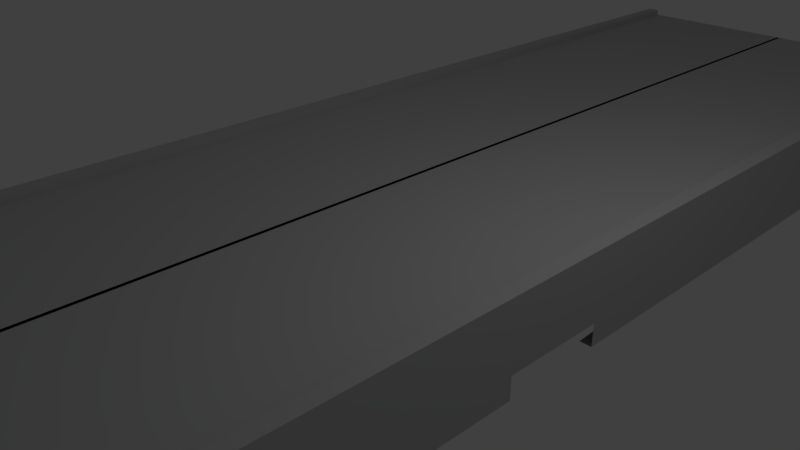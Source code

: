 # Source: ExtraPlatformCart.blend  (saved by Blender 2.79.0; exported with 4.5.12 LTS)
import bpy
from mathutils import Matrix  # noqa: F401  (used for matrix-valued properties, if any)

bpy.ops.wm.read_factory_settings(use_empty=True)
scene = bpy.context.scene
scene.name = 'Scene'

# ---- collections
col_collection_1 = bpy.data.collections.new('Collection 1'); scene.collection.children.link(col_collection_1)

# ---- materials (node trees are filled in below, after node groups)
mat_material_001 = bpy.data.materials.new('Material.001')
mat_material_001.alpha_threshold = 0.0
mat_material_001.use_transparent_shadow = False
mat_material_001.diffuse_color = (0.5282, 0.5304, 0.5372, 1.0)
mat_material_001.roughness = 0.5
mat_material_003 = bpy.data.materials.new('Material.003')
mat_material_003.alpha_threshold = 0.0
mat_material_003.use_transparent_shadow = False
mat_material_003.roughness = 0.5
mat_material_004 = bpy.data.materials.new('Material.004')
mat_material_004.alpha_threshold = 0.0
mat_material_004.use_transparent_shadow = False
mat_material_004.diffuse_color = (0.4958, 0.4958, 0.4958, 1.0)
mat_material_004.roughness = 0.5
mat_material_006 = bpy.data.materials.new('Material.006')
mat_material_006.alpha_threshold = 0.0
mat_material_006.use_transparent_shadow = False
mat_material_006.diffuse_color = (0.05359, 0.05359, 0.05359, 1.0)
mat_material_006.roughness = 0.5

# ---- material node trees

# ---- world
world_world = bpy.data.worlds.new('World'); scene.world = world_world
world_world.color = (0.05088, 0.05088, 0.05088)
world_world.use_sun_shadow = False
world_world.sun_shadow_jitter_overblur = 0.0
world_world.cycles.sampling_method = 'MANUAL'

# ---- cameras
cam_camera = bpy.data.cameras.new('Camera')
cam_camera.clip_end = 100.0
cam_camera.lens = 35.0
cam_camera.sensor_width = 32.0
cam_camera.sensor_height = 18.0
cam_camera.ortho_scale = 7.314
cam_camera.dof.focus_distance = 0.0
cam_camera.dof.aperture_fstop = 128.0

# ---- lights
light_lamp = bpy.data.lights.new('Lamp', 'POINT')
light_lamp.transmission_factor = 0.0
light_lamp.cutoff_distance = 30.0
light_lamp.energy = 100.0
light_lamp.shadow_buffer_clip_start = 1.001
light_lamp.shadow_soft_size = 0.1
light_lamp.shadow_maximum_resolution = 0.006
light_lamp.use_absolute_resolution = True

# ---- meshes
me_cube_002 = bpy.data.meshes.new('Cube.002')
me_cube_002.from_pydata([(-1.0, 1.882, -1.0), (-1.0, 1.882, 1.0), (-1.0, 0.1206, -1.0), (-1.0, 0.1206, 1.0), (-1.0, -0.0004284, -1.0), (-1.0, -0.0004285, 1.0), (-0.1876, 1.882, -1.0), (-0.1876, 1.882, 1.718), (-0.1929, 0.1206, 1.718), (-0.3333, 0.9869, -1.0), (-0.3333, 0.0, -1.0), (-0.1929, 0.0, 1.718), (0.009278, 0.0, -1.0), (0.009278, 1.882, 1.718), (0.009278, 0.9869, -1.0), (0.009278, 1.882, -1.0), (0.009278, 0.1206, 1.718), (-0.9328, 1.882, -1.0), (-0.9328, 1.882, 1.718), (-0.9448, 0.9869, -1.0), (-0.9448, 0.0, -1.0), (-0.9332, 0.1206, 1.718), (-0.9332, 0.0, 1.718), (-0.9328, 1.882, 2.035), (-1.0, 1.882, 2.035), (-1.0, 0.1206, 2.035), (-1.0, 0.0, 2.035), (-0.9332, 0.1206, 2.035), (-0.9332, 0.0, 2.035), (-0.9328, 1.882, -2.01), (-1.0, 1.882, -2.01), (-1.0, 0.1206, -2.01), (-0.9448, 0.1206, -2.01), (-0.5062, 1.884, -0.4918), (-0.6027, 1.884, -0.4918), (-0.5062, 1.884, 0.4918), (-0.6027, 1.884, 0.4918), (-0.4554, 1.882, -1.0), (-0.6535, 1.882, -1.0), (-0.4554, 1.882, 1.718), (-0.6535, 1.882, 1.718), (-0.4942, 1.908, -0.6174), (-0.6147, 1.908, -0.6174), (-0.4942, 1.908, 0.6174), (-0.6147, 1.908, 0.6174), (-0.4767, 1.938, -0.7964), (-0.6322, 1.938, -0.7964), (-0.4767, 1.938, 0.7964), (-0.6322, 1.938, 0.7964), (-0.5079, 1.964, -0.5128), (-0.601, 1.964, -0.5128), (-0.5079, 1.964, 0.5128), (-0.601, 1.964, 0.5128), (-0.4757, 1.966, -0.8138), (-0.6332, 1.966, -0.8138), (-0.4757, 1.966, 0.8138), (-0.6332, 1.966, 0.8138), (-0.531, 1.932, -0.2581), (-0.5779, 1.932, -0.2581), (-0.531, 1.932, 0.2581), (-0.5779, 1.932, 0.2581), (-0.5114, 1.965, -0.4734), (-0.5974, 1.965, -0.4734), (-0.5114, 1.965, 0.4735), (-0.5974, 1.965, 0.4735), (-0.5073, 1.984, -0.519), (-0.6016, 1.984, -0.519), (-0.5073, 1.984, 0.519), (-0.6016, 1.984, 0.519), (-0.5188, 1.996, -0.3925), (-0.5901, 1.996, -0.3925), (-0.5188, 1.996, 0.3926), (-0.5901, 1.996, 0.3926), (-0.536, 2.005, -0.2032), (-0.5729, 2.005, -0.2032), (-0.536, 2.005, 0.2033), (-0.5729, 2.005, 0.2033), (-0.6163, 1.884, -0.007248), (-0.4947, 1.964, -0.007247), (-0.6149, 1.984, -0.007247), (-0.4772, 1.908, -0.007247), (-0.6142, 1.964, -0.007248), (-0.5087, 1.996, -0.007247), (-0.6317, 1.908, -0.007247), (-0.5244, 1.932, -0.007247), (-0.6002, 1.996, -0.007247), (-0.4548, 1.938, -0.007247), (-0.5845, 1.932, -0.007247), (-0.5308, 2.005, -0.007247), (-0.6541, 1.938, -0.007247), (-0.4993, 1.965, -0.007247), (-0.5781, 2.005, -0.007247), (-0.4534, 1.966, -0.007247), (-0.6096, 1.965, -0.007248), (-0.4925, 1.884, -0.007247), (-0.6555, 1.966, -0.007248), (-0.494, 1.984, -0.007247), (-0.5544, 1.882, -1.0), (-0.5544, 1.882, 1.718), (-0.5544, 1.884, -0.5789), (-0.5544, 1.884, 0.579), (-0.5544, 1.908, -0.7267), (-0.5544, 1.908, 0.7269), (-0.5544, 1.938, -0.9375), (-0.5544, 1.938, 0.9376), (-0.5544, 1.966, -0.958), (-0.5544, 1.966, 0.9581), (-0.5544, 1.964, -0.6036), (-0.5544, 1.964, 0.6038), (-0.5544, 1.932, -0.3038), (-0.5544, 1.932, 0.3039), (-0.5544, 1.965, -0.5573), (-0.5544, 1.965, 0.5575), (-0.5544, 1.984, -0.6109), (-0.5544, 1.984, 0.611), (-0.5544, 1.996, -0.462), (-0.5544, 1.996, 0.4622), (-0.5544, 2.005, -0.2392), (-0.5544, 2.005, 0.2394), (-0.5544, 2.005, -0.008473), (-0.1929, 0.0, 1.718), (0.009278, 0.0, 1.718)], [], [(2, 3, 1, 0), (18, 17, 0, 1), (4, 5, 3, 2), (22, 21, 27, 28), (17, 19, 32, 29), (19, 20, 4, 2), (1, 3, 25, 24), (16, 13, 7, 8), (13, 15, 6, 7), (14, 12, 10, 9), (15, 14, 9, 6), (8, 21, 22, 11), (9, 10, 20, 19), (6, 9, 19, 17, 38, 97, 37), (7, 39, 98, 40, 18, 21, 8), (7, 6, 37, 39), (23, 24, 25, 27), (27, 25, 26, 28), (21, 18, 23, 27), (18, 1, 24, 23), (3, 5, 26, 25), (29, 32, 31, 30), (0, 17, 29, 30), (2, 0, 30, 31), (19, 2, 31, 32), (34, 77, 83, 42), (40, 38, 17, 18), (99, 33, 37, 97), (100, 36, 40, 98), (33, 94, 35, 39, 37), (36, 77, 34, 38, 40), (43, 80, 86, 47), (100, 35, 43, 102), (35, 94, 80, 43), (99, 34, 42, 101), (103, 46, 54, 105), (101, 42, 46, 103), (42, 83, 89, 46), (102, 43, 47, 104), (51, 78, 84, 59), (46, 89, 95, 54), (104, 47, 55, 106), (47, 86, 92, 55), (107, 49, 53, 105), (108, 52, 56, 106), (49, 78, 92, 53), (52, 81, 95, 56), (58, 87, 93, 62), (107, 50, 58, 109), (50, 81, 87, 58), (108, 51, 59, 110), (112, 63, 67, 114), (110, 59, 63, 112), (59, 84, 90, 63), (109, 58, 62, 111), (67, 96, 82, 71), (63, 90, 96, 67), (111, 62, 66, 113), (62, 93, 79, 66), (70, 85, 91, 74), (113, 66, 70, 115), (66, 79, 85, 70), (114, 67, 71, 116), (118, 119, 91, 76), (116, 71, 75, 118), (71, 82, 88, 75), (115, 70, 74, 117), (91, 119, 117, 74), (86, 80, 41, 45), (80, 94, 33, 41), (89, 83, 44, 48), (84, 78, 49, 57), (92, 78, 51, 55), (93, 87, 60, 64), (87, 81, 52, 60), (90, 84, 57, 61), (82, 96, 65, 69), (91, 85, 72, 76), (85, 79, 68, 72), (119, 88, 73, 117), (88, 82, 69, 73), (95, 89, 48, 56), (92, 86, 45, 53), (95, 81, 50, 54), (96, 90, 61, 65), (79, 93, 64, 68), (83, 77, 36, 44), (69, 115, 117, 73), (72, 116, 118, 76), (75, 88, 119, 118), (68, 114, 116, 72), (65, 113, 115, 69), (61, 111, 113, 65), (57, 109, 111, 61), (60, 110, 112, 64), (64, 112, 114, 68), (52, 108, 110, 60), (49, 107, 109, 57), (51, 108, 106, 55), (50, 107, 105, 54), (48, 104, 106, 56), (44, 102, 104, 48), (41, 101, 103, 45), (45, 103, 105, 53), (33, 99, 101, 41), (36, 100, 102, 44), (35, 100, 98, 39), (34, 99, 97, 38), (16, 8, 120, 121)])
me_cube_002.polygons.foreach_set('material_index', [0, 0, 0, 0, 0, 0, 0, 0, 3, 3, 3, 0, 3, 3, 0, 3, 0, 0, 0, 0, 0, 0, 0, 0, 0, 2, 3, 3, 3, 3, 3, 2, 2, 2, 2, 2, 2, 2, 2, 0, 2, 2, 2, 2, 2, 2, 2, 1, 0, 0, 0, 1, 1, 1, 1, 1, 1, 1, 1, 1, 1, 1, 1, 1, 1, 1, 1, 1, 2, 2, 2, 0, 2, 1, 0, 1, 1, 1, 1, 1, 1, 2, 2, 2, 1, 1, 2, 1, 1, 1, 1, 1, 1, 1, 1, 1, 0, 0, 2, 2, 2, 2, 2, 2, 2, 2, 3, 3, 0])
_uv = me_cube_002.uv_layers.new(name='UVMap')
_uv.uv.foreach_set('vector', [0.0, 0.0, 0.0, 0.0, 0.0, 0.0, 0.0, 0.0, 0.0, 0.0, 0.0, 0.0, 0.0, 0.0, 0.0, 0.0, 0.0, 0.0, 0.0, 0.0, 0.0, 0.0, 0.0, 0.0, 0.0, 0.0, 0.0, 0.0, 0.0, 0.0, 0.0, 0.0, 0.0, 0.0, 0.0, 0.0, 0.0, 0.0, 0.0, 0.0, 0.0, 0.0, 0.0, 0.0, 0.0, 0.0, 0.0, 0.0, 0.0, 0.0, 0.0, 0.0, 0.0, 0.0, 0.0, 0.0, 0.4721, 0.5752, 0.4721, 0.4014, 0.4837, 0.4014, 0.4841, 0.5752, 0.0, 0.0, 0.0, 0.0, 0.0, 0.0, 0.0, 0.0, 0.0, 0.0, 0.0, 0.0, 0.0, 0.0, 0.0, 0.0, 0.0, 0.0, 0.0, 0.0, 0.0, 0.0, 0.0, 0.0, 0.4841, 0.5752, 0.5279, 0.5752, 0.5279, 0.5986, 0.4841, 0.5986, 0.0, 0.0, 0.0, 0.0, 0.0, 0.0, 0.0, 0.0, 0.0, 0.0, 0.0, 0.0, 0.0, 0.0, 0.0, 0.0, 0.0, 0.0, 0.0, 0.0, 0.0, 0.0, 0.4837, 0.4014, 0.4996, 0.4014, 0.5055, 0.4014, 0.5113, 0.4014, 0.5279, 0.4014, 0.5279, 0.5752, 0.4841, 0.5752, 0.0, 0.0, 0.0, 0.0, 0.0, 0.0, 0.0, 0.0, 0.0, 0.0, 0.0, 0.0, 0.0, 0.0, 0.0, 0.0, 0.0, 0.0, 0.0, 0.0, 0.0, 0.0, 0.0, 0.0, 0.0, 0.0, 0.0, 0.0, 0.0, 0.0, 0.0, 0.0, 0.0, 0.0, 0.0, 0.0, 0.0, 0.0, 0.0, 0.0, 0.0, 0.0, 0.0, 0.0, 0.0, 0.0, 0.0, 0.0, 0.0, 0.0, 0.0, 0.0, 0.0, 0.0, 0.0, 0.0, 0.0, 0.0, 0.0, 0.0, 0.0, 0.0, 0.0, 0.0, 0.0, 0.0, 0.0, 0.0, 0.0, 0.0, 0.0, 0.0, 0.0, 0.0, 0.0, 0.0, 0.0, 0.0, 0.0, 0.0, 0.0, 0.0, 0.0, 0.0, 0.0, 0.0, 0.0, 0.0, 0.0, 0.0, 0.0, 0.0, 0.0, 0.0, 0.0, 0.0, 0.0, 0.0, 0.0, 0.0, 0.0, 0.0, 0.0, 0.0, 0.0, 0.0, 0.0, 0.0, 0.0, 0.0, 0.0, 0.0, 0.0, 0.0, 0.0, 0.0, 0.0, 0.0, 0.0, 0.0, 0.0, 0.0, 0.0, 0.0, 0.0, 0.0, 0.0, 0.0, 0.0, 0.0, 0.0, 0.0, 0.0, 0.0, 0.0, 0.0, 0.0, 0.0, 0.0, 0.0, 0.0, 0.0, 0.0, 0.0, 0.0, 0.0, 0.0, 0.0, 0.0, 0.0, 0.0, 0.0, 0.0, 0.0, 0.0, 0.0, 0.0, 0.0, 0.0, 0.0, 0.0, 0.0, 0.0, 0.0, 0.0, 0.0, 0.0, 0.0, 0.0, 0.0, 0.0, 0.0, 0.0, 0.0, 0.0, 0.0, 0.0, 0.0, 0.0, 0.0, 0.0, 0.0, 0.0, 0.0, 0.0, 0.0, 0.0, 0.0, 0.0, 0.0, 0.0, 0.0, 0.0, 0.0, 0.0, 0.0, 0.0, 0.0, 0.0, 0.0, 0.0, 0.0, 0.0, 0.0, 0.0, 0.0, 0.0, 0.0, 0.0, 0.0, 0.0, 0.0, 0.0, 0.0, 0.0, 0.0, 0.0, 0.0, 0.0, 0.0, 0.0, 0.0, 0.0, 0.0, 0.0, 0.0, 0.0, 0.0, 0.0, 0.0, 0.0, 0.0, 0.0, 0.0, 0.0, 0.0, 0.0, 0.0, 0.0, 0.0, 0.0, 0.0, 0.0, 0.0, 0.0, 0.0, 0.0, 0.0, 0.0, 0.0, 0.0, 0.0, 0.0, 0.0, 0.0, 0.0, 0.0, 0.0, 0.0, 0.0, 0.0, 0.0, 0.0, 0.0, 0.0, 0.0, 0.0, 0.0, 0.0, 0.0, 0.0, 0.0, 0.0, 0.0, 0.0, 0.0, 0.0, 0.0, 0.0, 0.0, 0.0, 0.0, 0.0, 0.0, 0.0, 0.0, 0.0, 0.0, 0.0, 0.0, 0.0, 0.0, 0.0, 0.0, 0.0, 0.0, 0.0, 0.0, 0.0, 0.0, 0.0, 0.0, 0.0, 0.0, 0.0, 0.0, 0.0, 0.0, 0.0, 0.0, 0.0, 0.0, 0.0, 0.0, 0.0, 0.0, 0.0, 0.0, 0.0, 0.0, 0.0, 0.0, 0.0, 0.0, 0.0, 0.0, 0.0, 0.0, 0.0, 0.0, 0.0, 0.0, 0.0, 0.0, 0.0, 0.0, 0.0, 0.0, 0.0, 0.0, 0.0, 0.0, 0.0, 0.0, 0.0, 0.0, 0.0, 0.0, 0.0, 0.0, 0.0, 0.0, 0.0, 0.0, 0.0, 0.0, 0.0, 0.0, 0.0, 0.0, 0.0, 0.0, 0.0, 0.0, 0.0, 0.0, 0.0, 0.0, 0.0, 0.0, 0.0, 0.0, 0.0, 0.0, 0.0, 0.0, 0.0, 0.0, 0.0, 0.0, 0.0, 0.0, 0.0, 0.0, 0.0, 0.0, 0.0, 0.0, 0.0, 0.0, 0.0, 0.0, 0.0, 0.0, 0.0, 0.0, 0.0, 0.0, 0.0, 0.0, 0.0, 0.0, 0.0, 0.0, 0.0, 0.0, 0.0, 0.0, 0.0, 0.0, 0.0, 0.0, 0.0, 0.0, 0.0, 0.0, 0.0, 0.0, 0.0, 0.0, 0.0, 0.0, 0.0, 0.0, 0.0, 0.0, 0.0, 0.0, 0.0, 0.0, 0.0, 0.0, 0.0, 0.0, 0.0, 0.0, 0.0, 0.0, 0.0, 0.0, 0.0, 0.0, 0.0, 0.0, 0.0, 0.0, 0.0, 0.0, 0.0, 0.0, 0.0, 0.0, 0.0, 0.0, 0.0, 0.0, 0.0, 0.0, 0.0, 0.0, 0.0, 0.0, 0.0, 0.0, 0.0, 0.0, 0.0, 0.0, 0.0, 0.0, 0.0, 0.0, 0.0, 0.0, 0.0, 0.0, 0.0, 0.0, 0.0, 0.0, 0.0, 0.0, 0.0, 0.0, 0.0, 0.0, 0.0, 0.0, 0.0, 0.0, 0.0, 0.0, 0.0, 0.0, 0.0, 0.0, 0.0, 0.0, 0.0, 0.0, 0.0, 0.0, 0.0, 0.0, 0.0, 0.0, 0.0, 0.0, 0.0, 0.0, 0.0, 0.0, 0.0, 0.0, 0.0, 0.0, 0.0, 0.0, 0.0, 0.0, 0.0, 0.0, 0.0, 0.0, 0.0, 0.0, 0.0, 0.0, 0.0, 0.0, 0.0, 0.0, 0.0, 0.0, 0.0, 0.0, 0.0, 0.0, 0.0, 0.0, 0.0, 0.0, 0.0, 0.0, 0.0, 0.0, 0.0, 0.0, 0.0, 0.0, 0.0, 0.0, 0.0, 0.0, 0.0, 0.0, 0.0, 0.0, 0.0, 0.0, 0.0, 0.0, 0.0, 0.0, 0.0, 0.0, 0.0, 0.0, 0.0, 0.0, 0.0, 0.0, 0.0, 0.0, 0.0, 0.0, 0.0, 0.0, 0.0, 0.0, 0.0, 0.0, 0.0, 0.0, 0.0, 0.0, 0.0, 0.0, 0.0, 0.0, 0.0, 0.0, 0.0, 0.0, 0.0, 0.0, 0.0, 0.0, 0.0, 0.0, 0.0, 0.0, 0.0, 0.0, 0.0, 0.0, 0.0, 0.0, 0.0, 0.0, 0.0, 0.0, 0.0, 0.0, 0.0, 0.0, 0.0, 0.0, 0.0, 0.0, 0.0, 0.0, 0.0, 0.0, 0.0, 0.0, 0.0, 0.0, 0.0, 0.0, 0.0, 0.0, 0.0, 0.0, 0.0, 0.0, 0.0, 0.0, 0.0, 0.0, 0.0, 0.0, 0.0, 0.0, 0.0, 0.0, 0.0, 0.0, 0.0, 0.0, 0.0, 0.0, 0.0, 0.0, 0.0, 0.0, 0.0, 0.0, 0.0, 0.0, 0.0, 0.0, 0.0, 0.0, 0.0, 0.0, 0.0, 0.0, 0.0, 0.0, 0.0, 0.0, 0.0, 0.0, 0.0, 0.0, 0.0, 0.0, 0.0, 0.0, 0.0, 0.0, 0.0, 0.0, 0.0, 0.0, 0.0, 0.0, 0.0, 0.0, 0.0, 0.0, 0.0, 0.0, 0.0, 0.0, 0.0, 0.0, 0.0, 0.0, 0.0, 0.0, 0.0, 0.0, 0.0, 0.0, 0.0, 0.0, 0.0, 0.0, 0.0, 0.0, 0.0, 0.0, 0.0, 0.0, 0.0, 0.0, 0.0, 0.0, 0.0, 0.0, 0.0, 0.0, 0.0, 0.0, 0.0, 0.0, 0.0, 0.0, 0.0, 0.0, 0.0, 0.0, 0.0, 0.0, 0.0, 0.0, 0.0, 0.0, 0.0, 0.0, 0.0, 0.0, 0.0, 0.0, 0.0, 0.0, 0.4721, 0.5752, 0.4841, 0.5752, 0.4841, 0.5986, 0.4721, 0.5986])
me_cube_002.materials.append(mat_material_001)
me_cube_002.materials.append(mat_material_003)
me_cube_002.materials.append(mat_material_004)
me_cube_002.materials.append(mat_material_006)
me_cube_002.use_remesh_preserve_volume = False
me_cube_002.use_remesh_preserve_attributes = False
me_cube_002.use_mirror_vertex_groups = False
me_cube_002.update()

# ---- objects
ob_lamp = bpy.data.objects.new('Lamp', light_lamp)
ob_camera = bpy.data.objects.new('Camera', cam_camera)
ob_cube = bpy.data.objects.new('Cube', me_cube_002)

# ---- transforms, parenting, visibility, modifiers, constraints
ob_lamp.location = (4.076, 1.005, 5.904)
ob_lamp.rotation_euler = (0.6503, 0.05522, 1.866)
ob_lamp.lock_rotations_4d = False
ob_lamp.empty_display_type = 'ARROWS'
ob_lamp.color = (0.0, 0.0, 0.0, 0.0)
ob_lamp.lineart.crease_threshold = 0.0
ob_camera.location = (7.481, -6.508, 5.344)
ob_camera.rotation_euler = (1.109, 0.0, 0.8149)
ob_camera.lock_rotations_4d = False
ob_camera.empty_display_type = 'ARROWS'
ob_camera.color = (0.0, 0.0, 0.0, 0.0)
ob_camera.display_type = 'WIRE'
ob_camera.lineart.crease_threshold = 0.0
ob_cube.location = (0.0, 0.0, 0.3339)
ob_cube.scale = (2.976, 5.859, 0.3104)
ob_cube.lock_rotations_4d = False
ob_cube.empty_display_type = 'ARROWS'
ob_cube.lineart.crease_threshold = 0.0
_m = ob_cube.modifiers.new('Mirror', 'MIRROR')
_m.use_axis = (True, True, False)
_m.use_clip = True

# ---- collection membership
col_collection_1.objects.link(ob_lamp)
col_collection_1.objects.link(ob_camera)
col_collection_1.objects.link(ob_cube)

# ---- scene / render settings (as saved in the file)
scene.camera = ob_camera
scene.frame_start = 1; scene.frame_end = 250; scene.frame_set(1)
scene.render.engine = 'BLENDER_EEVEE_NEXT'
scene.render.resolution_percentage = 50
scene.render.dither_intensity = 0.0
scene.cycles.use_denoising = False
scene.cycles.samples = 128
scene.cycles.sampling_pattern = 'TABULATED_SOBOL'
scene.cycles.use_adaptive_sampling = False
scene.cycles.use_light_tree = False
scene.cycles.blur_glossy = 0.0
scene.cycles.sample_clamp_indirect = 0.0
scene.view_settings.view_transform = 'Standard'
bpy.context.view_layer.update()
